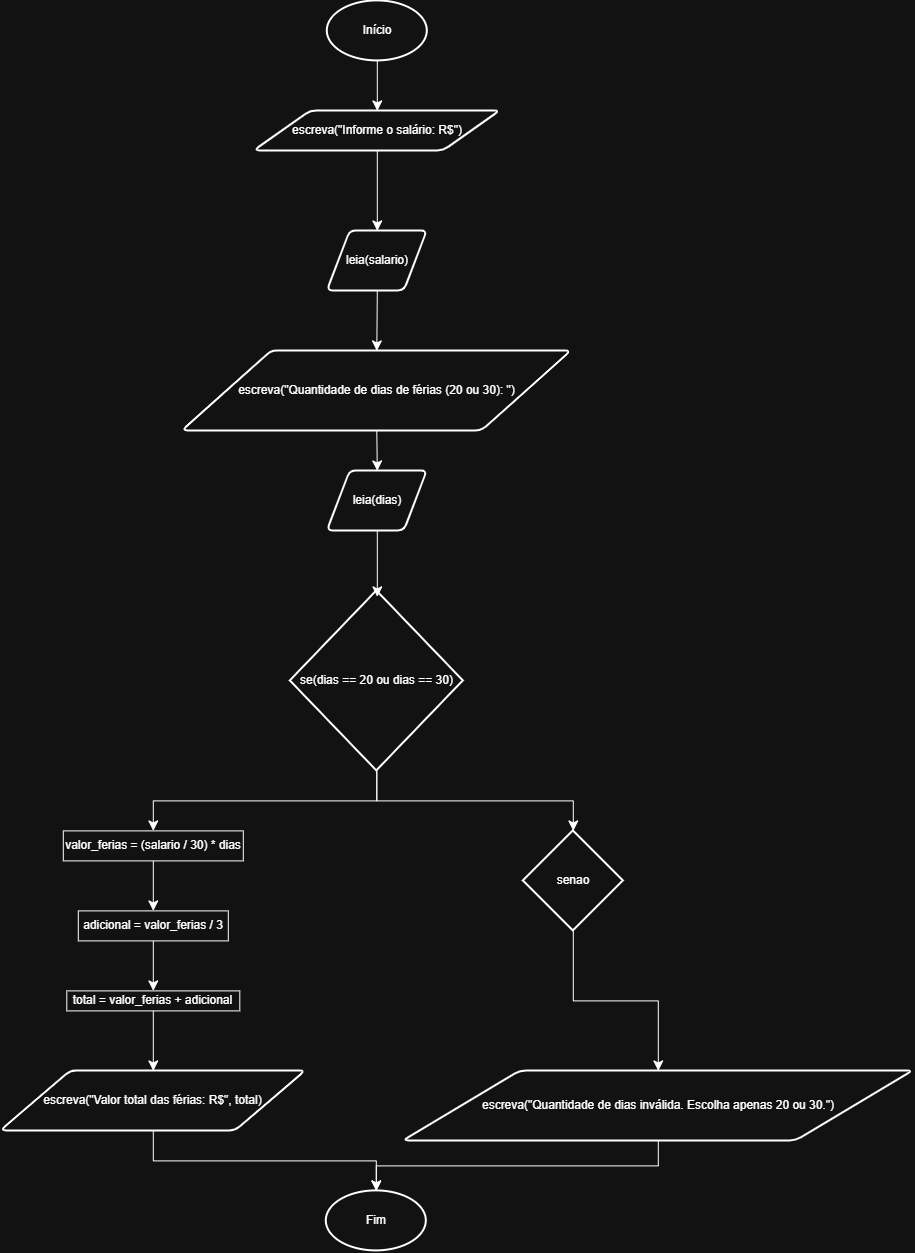

The diagram above was exported from draw.io. Its source (the exported page's mxGraphModel, read from the mxfile embedded in the PNG):
<mxGraphModel dx="576" dy="684" grid="1" gridSize="10" guides="1" tooltips="1" connect="1" arrows="1" fold="1" page="1" pageScale="1" pageWidth="827" pageHeight="1169" math="0" shadow="0">
  <root>
    <mxCell id="0" />
    <mxCell id="1" parent="0" />
    <mxCell id="cUxgFYxEmsML90Ew7ZxZ-18" edge="1" parent="1" source="cUxgFYxEmsML90Ew7ZxZ-1" style="edgeStyle=none;curved=1;rounded=0;orthogonalLoop=1;jettySize=auto;html=1;exitX=0.5;exitY=1;exitDx=0;exitDy=0;exitPerimeter=0;entryX=0.5;entryY=0;entryDx=0;entryDy=0;fontSize=12;startSize=8;endSize=8;" target="cUxgFYxEmsML90Ew7ZxZ-2">
      <mxGeometry relative="1" as="geometry" />
    </mxCell>
    <mxCell id="cUxgFYxEmsML90Ew7ZxZ-1" parent="1" style="strokeWidth=2;html=1;shape=mxgraph.flowchart.start_1;whiteSpace=wrap;" value="Início" vertex="1">
      <mxGeometry height="60" width="100" x="364" y="10" as="geometry" />
    </mxCell>
    <mxCell id="cUxgFYxEmsML90Ew7ZxZ-19" edge="1" parent="1" source="cUxgFYxEmsML90Ew7ZxZ-2" style="edgeStyle=none;curved=1;rounded=0;orthogonalLoop=1;jettySize=auto;html=1;exitX=0.5;exitY=1;exitDx=0;exitDy=0;entryX=0.5;entryY=0;entryDx=0;entryDy=0;fontSize=12;startSize=8;endSize=8;" target="cUxgFYxEmsML90Ew7ZxZ-3">
      <mxGeometry relative="1" as="geometry" />
    </mxCell>
    <mxCell id="cUxgFYxEmsML90Ew7ZxZ-2" parent="1" style="shape=parallelogram;html=1;strokeWidth=2;perimeter=parallelogramPerimeter;whiteSpace=wrap;rounded=1;arcSize=12;size=0.23;" value="escreva(&quot;Informe o salário: R$&quot;)" vertex="1">
      <mxGeometry height="40" width="246" x="291" y="120" as="geometry" />
    </mxCell>
    <mxCell id="cUxgFYxEmsML90Ew7ZxZ-20" edge="1" parent="1" source="cUxgFYxEmsML90Ew7ZxZ-3" style="edgeStyle=none;curved=1;rounded=0;orthogonalLoop=1;jettySize=auto;html=1;exitX=0.5;exitY=1;exitDx=0;exitDy=0;entryX=0.5;entryY=0;entryDx=0;entryDy=0;fontSize=12;startSize=8;endSize=8;" target="cUxgFYxEmsML90Ew7ZxZ-4">
      <mxGeometry relative="1" as="geometry" />
    </mxCell>
    <mxCell id="cUxgFYxEmsML90Ew7ZxZ-3" parent="1" style="shape=parallelogram;html=1;strokeWidth=2;perimeter=parallelogramPerimeter;whiteSpace=wrap;rounded=1;arcSize=12;size=0.23;" value="leia(salario)" vertex="1">
      <mxGeometry height="60" width="100" x="364" y="240" as="geometry" />
    </mxCell>
    <mxCell id="cUxgFYxEmsML90Ew7ZxZ-21" edge="1" parent="1" source="cUxgFYxEmsML90Ew7ZxZ-4" style="edgeStyle=none;curved=1;rounded=0;orthogonalLoop=1;jettySize=auto;html=1;exitX=0.5;exitY=1;exitDx=0;exitDy=0;entryX=0.5;entryY=0;entryDx=0;entryDy=0;fontSize=12;startSize=8;endSize=8;" target="cUxgFYxEmsML90Ew7ZxZ-5">
      <mxGeometry relative="1" as="geometry" />
    </mxCell>
    <mxCell id="cUxgFYxEmsML90Ew7ZxZ-4" parent="1" style="shape=parallelogram;html=1;strokeWidth=2;perimeter=parallelogramPerimeter;whiteSpace=wrap;rounded=1;arcSize=12;size=0.23;" value="escreva(&quot;Quantidade de dias de férias (20 ou 30): &quot;)" vertex="1">
      <mxGeometry height="80" width="389" x="219" y="360" as="geometry" />
    </mxCell>
    <mxCell id="cUxgFYxEmsML90Ew7ZxZ-5" parent="1" style="shape=parallelogram;html=1;strokeWidth=2;perimeter=parallelogramPerimeter;whiteSpace=wrap;rounded=1;arcSize=12;size=0.23;" value="leia(dias)" vertex="1">
      <mxGeometry height="60" width="100" x="364" y="480" as="geometry" />
    </mxCell>
    <mxCell id="cUxgFYxEmsML90Ew7ZxZ-23" edge="1" parent="1" source="cUxgFYxEmsML90Ew7ZxZ-6" style="edgeStyle=orthogonalEdgeStyle;rounded=0;orthogonalLoop=1;jettySize=auto;html=1;exitX=0.5;exitY=1;exitDx=0;exitDy=0;exitPerimeter=0;entryX=0.5;entryY=0;entryDx=0;entryDy=0;fontSize=12;startSize=8;endSize=8;" target="cUxgFYxEmsML90Ew7ZxZ-7">
      <mxGeometry relative="1" as="geometry" />
    </mxCell>
    <mxCell id="cUxgFYxEmsML90Ew7ZxZ-6" parent="1" style="strokeWidth=2;html=1;shape=mxgraph.flowchart.decision;whiteSpace=wrap;" value="se(dias == 20 ou dias == 30)" vertex="1">
      <mxGeometry height="180" width="173" x="327" y="600" as="geometry" />
    </mxCell>
    <mxCell id="cUxgFYxEmsML90Ew7ZxZ-24" edge="1" parent="1" source="cUxgFYxEmsML90Ew7ZxZ-7" style="edgeStyle=none;curved=1;rounded=0;orthogonalLoop=1;jettySize=auto;html=1;exitX=0.5;exitY=1;exitDx=0;exitDy=0;entryX=0.5;entryY=0;entryDx=0;entryDy=0;fontSize=12;startSize=8;endSize=8;" target="cUxgFYxEmsML90Ew7ZxZ-8">
      <mxGeometry relative="1" as="geometry" />
    </mxCell>
    <mxCell id="cUxgFYxEmsML90Ew7ZxZ-7" parent="1" style="rounded=0;whiteSpace=wrap;html=1;" value="valor_ferias = (salario / 30) * dias" vertex="1">
      <mxGeometry height="30" width="180" x="100" y="840" as="geometry" />
    </mxCell>
    <mxCell id="cUxgFYxEmsML90Ew7ZxZ-25" edge="1" parent="1" source="cUxgFYxEmsML90Ew7ZxZ-8" style="edgeStyle=none;curved=1;rounded=0;orthogonalLoop=1;jettySize=auto;html=1;exitX=0.5;exitY=1;exitDx=0;exitDy=0;entryX=0.5;entryY=0;entryDx=0;entryDy=0;fontSize=12;startSize=8;endSize=8;" target="cUxgFYxEmsML90Ew7ZxZ-9">
      <mxGeometry relative="1" as="geometry" />
    </mxCell>
    <mxCell id="cUxgFYxEmsML90Ew7ZxZ-8" parent="1" style="rounded=0;whiteSpace=wrap;html=1;" value="adicional = valor_ferias / 3" vertex="1">
      <mxGeometry height="30" width="150" x="115" y="920" as="geometry" />
    </mxCell>
    <mxCell id="cUxgFYxEmsML90Ew7ZxZ-26" edge="1" parent="1" source="cUxgFYxEmsML90Ew7ZxZ-9" style="edgeStyle=none;curved=1;rounded=0;orthogonalLoop=1;jettySize=auto;html=1;exitX=0.5;exitY=1;exitDx=0;exitDy=0;entryX=0.5;entryY=0;entryDx=0;entryDy=0;fontSize=12;startSize=8;endSize=8;" target="cUxgFYxEmsML90Ew7ZxZ-10">
      <mxGeometry relative="1" as="geometry" />
    </mxCell>
    <mxCell id="cUxgFYxEmsML90Ew7ZxZ-9" parent="1" style="rounded=0;whiteSpace=wrap;html=1;" value="total = valor_ferias + adicional" vertex="1">
      <mxGeometry height="20" width="173" x="103.5" y="1000" as="geometry" />
    </mxCell>
    <mxCell id="cUxgFYxEmsML90Ew7ZxZ-10" parent="1" style="shape=parallelogram;html=1;strokeWidth=2;perimeter=parallelogramPerimeter;whiteSpace=wrap;rounded=1;arcSize=12;size=0.23;" value="escreva(&quot;Valor total das férias: R$&quot;, total)" vertex="1">
      <mxGeometry height="60" width="305" x="37.5" y="1080" as="geometry" />
    </mxCell>
    <mxCell id="cUxgFYxEmsML90Ew7ZxZ-15" parent="1" style="shape=parallelogram;html=1;strokeWidth=2;perimeter=parallelogramPerimeter;whiteSpace=wrap;rounded=1;arcSize=12;size=0.23;" value="escreva(&quot;Quantidade de dias inválida. Escolha apenas 20 ou 30.&quot;)" vertex="1">
      <mxGeometry height="70" width="510" x="440" y="1080" as="geometry" />
    </mxCell>
    <mxCell id="cUxgFYxEmsML90Ew7ZxZ-28" edge="1" parent="1" source="cUxgFYxEmsML90Ew7ZxZ-16" style="edgeStyle=orthogonalEdgeStyle;rounded=0;orthogonalLoop=1;jettySize=auto;html=1;exitX=0.5;exitY=1;exitDx=0;exitDy=0;exitPerimeter=0;fontSize=12;startSize=8;endSize=8;entryX=0.5;entryY=0;entryDx=0;entryDy=0;" target="cUxgFYxEmsML90Ew7ZxZ-15">
      <mxGeometry relative="1" as="geometry">
        <mxPoint x="790" y="940.1666666666667" as="targetPoint" />
      </mxGeometry>
    </mxCell>
    <mxCell id="cUxgFYxEmsML90Ew7ZxZ-16" parent="1" style="strokeWidth=2;html=1;shape=mxgraph.flowchart.decision;whiteSpace=wrap;" value="senao" vertex="1">
      <mxGeometry height="100" width="100" x="560" y="840" as="geometry" />
    </mxCell>
    <mxCell id="cUxgFYxEmsML90Ew7ZxZ-17" parent="1" style="strokeWidth=2;html=1;shape=mxgraph.flowchart.start_1;whiteSpace=wrap;" value="Fim" vertex="1">
      <mxGeometry height="60" width="100" x="363" y="1200" as="geometry" />
    </mxCell>
    <mxCell id="cUxgFYxEmsML90Ew7ZxZ-22" edge="1" parent="1" source="cUxgFYxEmsML90Ew7ZxZ-5" style="edgeStyle=none;curved=1;rounded=0;orthogonalLoop=1;jettySize=auto;html=1;exitX=0.5;exitY=1;exitDx=0;exitDy=0;entryX=0.503;entryY=0.033;entryDx=0;entryDy=0;entryPerimeter=0;fontSize=12;startSize=8;endSize=8;" target="cUxgFYxEmsML90Ew7ZxZ-6">
      <mxGeometry relative="1" as="geometry" />
    </mxCell>
    <mxCell id="cUxgFYxEmsML90Ew7ZxZ-27" edge="1" parent="1" source="cUxgFYxEmsML90Ew7ZxZ-6" style="edgeStyle=orthogonalEdgeStyle;rounded=0;orthogonalLoop=1;jettySize=auto;html=1;exitX=0.5;exitY=1;exitDx=0;exitDy=0;exitPerimeter=0;entryX=0.5;entryY=0;entryDx=0;entryDy=0;entryPerimeter=0;fontSize=12;startSize=8;endSize=8;" target="cUxgFYxEmsML90Ew7ZxZ-16">
      <mxGeometry relative="1" as="geometry" />
    </mxCell>
    <mxCell id="cUxgFYxEmsML90Ew7ZxZ-29" edge="1" parent="1" source="cUxgFYxEmsML90Ew7ZxZ-15" style="edgeStyle=orthogonalEdgeStyle;rounded=0;orthogonalLoop=1;jettySize=auto;html=1;exitX=0.5;exitY=1;exitDx=0;exitDy=0;entryX=0.5;entryY=0;entryDx=0;entryDy=0;entryPerimeter=0;fontSize=12;startSize=8;endSize=8;" target="cUxgFYxEmsML90Ew7ZxZ-17">
      <mxGeometry relative="1" as="geometry" />
    </mxCell>
    <mxCell id="cUxgFYxEmsML90Ew7ZxZ-30" edge="1" parent="1" source="cUxgFYxEmsML90Ew7ZxZ-10" style="edgeStyle=orthogonalEdgeStyle;rounded=0;orthogonalLoop=1;jettySize=auto;html=1;exitX=0.5;exitY=1;exitDx=0;exitDy=0;entryX=0.5;entryY=0;entryDx=0;entryDy=0;entryPerimeter=0;fontSize=12;startSize=8;endSize=8;" target="cUxgFYxEmsML90Ew7ZxZ-17">
      <mxGeometry relative="1" as="geometry" />
    </mxCell>
  </root>
</mxGraphModel>